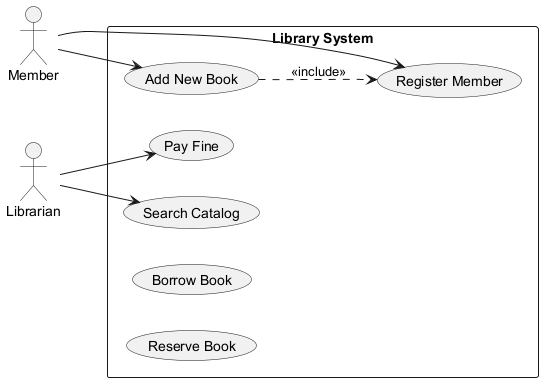

The diagram above was rendered by PlantUML. Its source (embedded in the PNG):
@startuml
skinparam backgroundColor #FFFFFF
skinparam classBackgroundColor #F3E5F5
skinparam classBorderColor #6A1B9A
left to right direction
actor "Member" as Member
actor "Librarian" as Librarian
rectangle "Library System" {
  usecase "Pay Fine" as UC_PayFine
  usecase "Add New Book" as UC_AddNewBook
  usecase "Search Catalog" as UC_SearchCatalog
  usecase "Borrow Book" as UC_BorrowBook
  usecase "Reserve Book" as UC_ReserveBook
  usecase "Register Member" as UC_RegisterMember
}
Member --> UC_AddNewBook
Member --> UC_RegisterMember
Librarian --> UC_SearchCatalog
Librarian --> UC_PayFine
UC_AddNewBook ..> UC_RegisterMember : <<include>>
@enduml